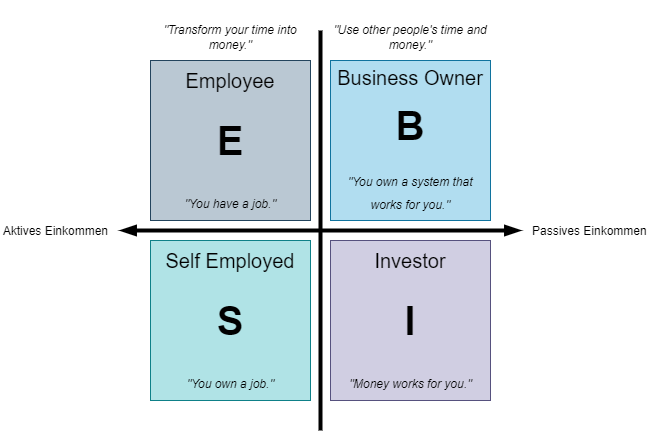

The diagram above was exported from draw.io. Its source (the exported page's mxGraphModel, read from the mxfile embedded in the PNG):
<mxGraphModel dx="2074" dy="1244" grid="1" gridSize="10" guides="1" tooltips="1" connect="1" arrows="1" fold="1" page="1" pageScale="1" pageWidth="827" pageHeight="1169" math="0" shadow="0">
  <root>
    <mxCell id="0" />
    <mxCell id="1" parent="0" />
    <mxCell id="jeDcAwQA-8IsZO7BGQtT-1" value="Employee&lt;div&gt;&lt;br&gt;&lt;div&gt;&lt;b&gt;&lt;font style=&quot;font-size: 40px;&quot;&gt;E&lt;/font&gt;&lt;/b&gt;&lt;/div&gt;&lt;div&gt;&lt;br&gt;&lt;font style=&quot;font-size: 12px;&quot;&gt;&lt;i&gt;&quot;You have a job.&quot;&lt;/i&gt;&lt;/font&gt;&lt;/div&gt;&lt;/div&gt;" style="whiteSpace=wrap;html=1;aspect=fixed;fontSize=20;fillColor=#bac8d3;strokeColor=#23445d;" parent="1" vertex="1">
      <mxGeometry x="230" y="390" width="160" height="160" as="geometry" />
    </mxCell>
    <mxCell id="jeDcAwQA-8IsZO7BGQtT-2" value="Self Employed&lt;div&gt;&lt;br&gt;&lt;div&gt;&lt;font size=&quot;1&quot; style=&quot;&quot;&gt;&lt;b style=&quot;font-size: 40px;&quot;&gt;S&lt;/b&gt;&lt;/font&gt;&lt;/div&gt;&lt;div&gt;&lt;br&gt;&lt;/div&gt;&lt;div&gt;&lt;font style=&quot;font-size: 12px;&quot;&gt;&lt;i&gt;&quot;You own a job.&quot;&lt;/i&gt;&lt;/font&gt;&lt;/div&gt;&lt;/div&gt;" style="whiteSpace=wrap;html=1;aspect=fixed;fontSize=20;fillColor=#b0e3e6;strokeColor=#0e8088;" parent="1" vertex="1">
      <mxGeometry x="230" y="570" width="160" height="160" as="geometry" />
    </mxCell>
    <mxCell id="jeDcAwQA-8IsZO7BGQtT-3" value="Business Owner&lt;div style=&quot;line-height: 120%;&quot;&gt;&lt;br&gt;&lt;div&gt;&lt;b&gt;&lt;font style=&quot;font-size: 40px;&quot;&gt;B&lt;/font&gt;&lt;/b&gt;&lt;/div&gt;&lt;div style=&quot;line-height: 120%;&quot;&gt;&lt;br&gt;&lt;/div&gt;&lt;div style=&quot;line-height: 100%;&quot;&gt;&lt;font style=&quot;font-size: 12px;&quot;&gt;&lt;i&gt;&quot;You own a system that works for you.&quot;&lt;/i&gt;&lt;/font&gt;&lt;/div&gt;&lt;/div&gt;" style="whiteSpace=wrap;html=1;aspect=fixed;fontSize=20;fillColor=#b1ddf0;strokeColor=#10739e;" parent="1" vertex="1">
      <mxGeometry x="410" y="390" width="160" height="160" as="geometry" />
    </mxCell>
    <mxCell id="jeDcAwQA-8IsZO7BGQtT-4" value="Investor&lt;div&gt;&lt;br&gt;&lt;div&gt;&lt;font size=&quot;1&quot; style=&quot;&quot;&gt;&lt;b style=&quot;font-size: 40px;&quot;&gt;I&lt;/b&gt;&lt;/font&gt;&lt;/div&gt;&lt;div&gt;&lt;br&gt;&lt;/div&gt;&lt;div&gt;&lt;font style=&quot;font-size: 12px;&quot;&gt;&lt;i&gt;&quot;Money works for you.&quot;&lt;/i&gt;&lt;/font&gt;&lt;/div&gt;&lt;/div&gt;" style="whiteSpace=wrap;html=1;aspect=fixed;fontSize=20;fillColor=#d0cee2;strokeColor=#56517e;" parent="1" vertex="1">
      <mxGeometry x="410" y="570" width="160" height="160" as="geometry" />
    </mxCell>
    <mxCell id="jeDcAwQA-8IsZO7BGQtT-5" value="&lt;p style=&quot;line-height: 60%;&quot;&gt;&lt;font style=&quot;font-size: 12px;&quot;&gt;&lt;i&gt;&quot;Transform your time into money.&quot;&lt;/i&gt;&lt;/font&gt;&lt;/p&gt;" style="text;html=1;align=center;verticalAlign=middle;whiteSpace=wrap;rounded=0;fontSize=20;" parent="1" vertex="1">
      <mxGeometry x="230" y="350" width="160" height="30" as="geometry" />
    </mxCell>
    <mxCell id="jeDcAwQA-8IsZO7BGQtT-6" value="&lt;p style=&quot;line-height: 60%;&quot;&gt;&lt;font style=&quot;font-size: 12px;&quot;&gt;&lt;i&gt;&quot;Use other people's time and money.&quot;&lt;/i&gt;&lt;/font&gt;&lt;/p&gt;" style="text;html=1;align=center;verticalAlign=middle;whiteSpace=wrap;rounded=0;fontSize=20;" parent="1" vertex="1">
      <mxGeometry x="410" y="350" width="160" height="30" as="geometry" />
    </mxCell>
    <mxCell id="jeDcAwQA-8IsZO7BGQtT-7" value="&lt;font style=&quot;font-size: 12px;&quot;&gt;Aktives Einkommen&lt;/font&gt;" style="text;html=1;align=right;verticalAlign=middle;whiteSpace=wrap;rounded=0;fontSize=20;" parent="1" vertex="1">
      <mxGeometry x="80" y="482" width="110" height="150" as="geometry" />
    </mxCell>
    <mxCell id="jeDcAwQA-8IsZO7BGQtT-8" value="&lt;font style=&quot;font-size: 12px;&quot;&gt;Passives Einkommen&lt;/font&gt;" style="text;html=1;align=left;verticalAlign=middle;whiteSpace=wrap;rounded=0;fontSize=20;" parent="1" vertex="1">
      <mxGeometry x="610" y="482" width="130" height="150" as="geometry" />
    </mxCell>
    <mxCell id="ZDQNcJPlxuoW1EkaeZ8v-2" value="" style="endArrow=none;html=1;rounded=0;strokeWidth=4;" parent="1" edge="1">
      <mxGeometry width="50" height="50" relative="1" as="geometry">
        <mxPoint x="400" y="760" as="sourcePoint" />
        <mxPoint x="400" y="360" as="targetPoint" />
      </mxGeometry>
    </mxCell>
    <mxCell id="ZDQNcJPlxuoW1EkaeZ8v-3" value="" style="endArrow=blockThin;html=1;rounded=0;strokeWidth=4;startArrow=blockThin;startFill=1;endFill=1;" parent="1" edge="1">
      <mxGeometry width="50" height="50" relative="1" as="geometry">
        <mxPoint x="600" y="560" as="sourcePoint" />
        <mxPoint x="200" y="560" as="targetPoint" />
      </mxGeometry>
    </mxCell>
  </root>
</mxGraphModel>